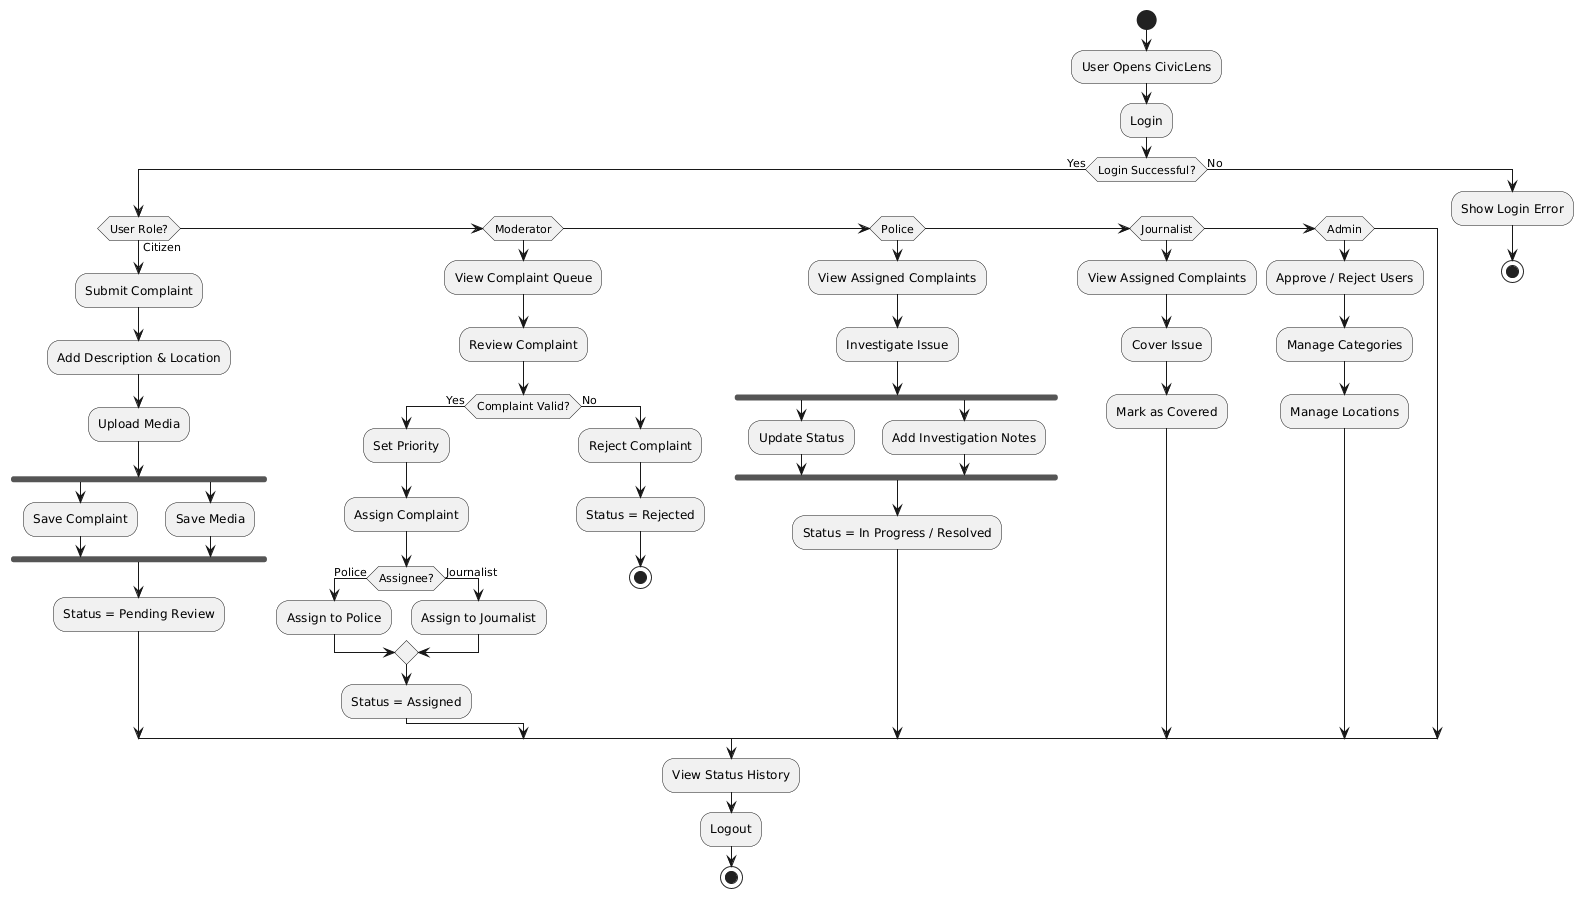

The diagram above was rendered by PlantUML. Its source (embedded in the PNG):
@startuml
start

:User Opens CivicLens;
:Login;

if (Login Successful?) then (Yes)

  if (User Role?) then (Citizen)

    :Submit Complaint;
    :Add Description & Location;
    :Upload Media;

    fork
      :Save Complaint;
    fork again
      :Save Media;
    end fork

    :Status = Pending Review;

  elseif (Moderator)

    :View Complaint Queue;
    :Review Complaint;

    if (Complaint Valid?) then (Yes)
      :Set Priority;
      :Assign Complaint;

      if (Assignee?) then (Police)
        :Assign to Police;
      else (Journalist)
        :Assign to Journalist;
      endif

      :Status = Assigned;

    else (No)
      :Reject Complaint;
      :Status = Rejected;
      stop
    endif

  elseif (Police)

    :View Assigned Complaints;
    :Investigate Issue;

    fork
      :Update Status;
    fork again
      :Add Investigation Notes;
    end fork

    :Status = In Progress / Resolved;

  elseif (Journalist)

    :View Assigned Complaints;
    :Cover Issue;
    :Mark as Covered;

  elseif (Admin)

    :Approve / Reject Users;
    :Manage Categories;
    :Manage Locations;

  endif

  :View Status History;
  :Logout;
  stop

else (No)
  :Show Login Error;
  stop
endif
@enduml